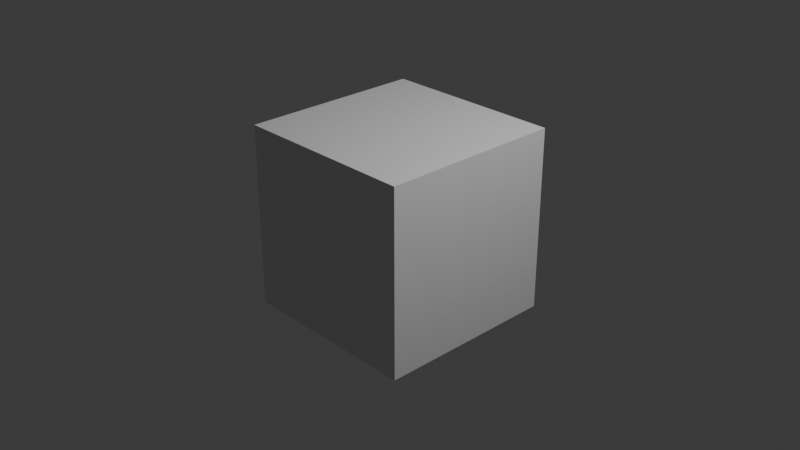 # Source: crate.blend  (saved by Blender 4.5.88; exported with 4.5.12 LTS)
import bpy
from mathutils import Matrix  # noqa: F401  (used for matrix-valued properties, if any)

bpy.ops.wm.read_factory_settings(use_empty=True)
scene = bpy.context.scene
scene.name = 'Scene'

# ---- collections
col_collection = bpy.data.collections.new('Collection'); scene.collection.children.link(col_collection)

# ---- materials (node trees are filled in below, after node groups)
mat_material = bpy.data.materials.new('Material')
mat_material.alpha_threshold = 0.0
mat_material.roughness = 0.5
mat_material.line_color = (0.0, 0.0, 0.0, 1.0)

# ---- material node trees
mat_material.use_nodes = True; mat_material.node_tree.nodes.clear()
_N = mat_material.node_tree.nodes; _L = mat_material.node_tree.links
n0 = _N.new('ShaderNodeOutputMaterial'); n0.name = 'Material Output'; n0.location = (200, 100)
n1 = _N.new('ShaderNodeBsdfPrincipled'); n1.name = 'Principled BSDF'; n1.location = (-200, 100)
n1.inputs[3].default_value = 1.45
_L.new(n1.outputs[0], n0.inputs[0])
n0.is_active_output = True

# ---- world
world_world = bpy.data.worlds.new('World'); scene.world = world_world
world_world.use_nodes = True; world_world.node_tree.nodes.clear()
_N = world_world.node_tree.nodes; _L = world_world.node_tree.links
n0 = _N.new('ShaderNodeOutputWorld'); n0.name = 'World Output'; n0.location = (200, 100)
n1 = _N.new('ShaderNodeBackground'); n1.name = 'Background'; n1.location = (-200, 100)
n1.inputs[0].default_value = (0.05088, 0.05088, 0.05088, 1.0)
_L.new(n1.outputs[0], n0.inputs[0])
n0.is_active_output = True
world_world.color = (0.05088, 0.05088, 0.05088)
world_world.sun_shadow_jitter_overblur = 0.0

# ---- cameras
cam_camera = bpy.data.cameras.new('Camera')
cam_camera.clip_end = 100.0
cam_camera.ortho_scale = 7.314

# ---- lights
light_light = bpy.data.lights.new('Light', 'POINT')
light_light.energy = 1000.0
light_light.shadow_soft_size = 0.1

# ---- meshes
me_cube = bpy.data.meshes.new('Cube')
me_cube.from_pydata([(1.0, 1.0, 1.0), (1.0, 1.0, -1.0), (1.0, -1.0, 1.0), (1.0, -1.0, -1.0), (-1.0, 1.0, 1.0), (-1.0, 1.0, -1.0), (-1.0, -1.0, 1.0), (-1.0, -1.0, -1.0)], [], [(0, 4, 6, 2), (3, 2, 6, 7), (7, 6, 4, 5), (5, 1, 3, 7), (1, 0, 2, 3), (5, 4, 0, 1)])
_uv = me_cube.uv_layers.new(name='UVMap')
_uv.uv.foreach_set('vector', [0.625, 0.5, 0.875, 0.5, 0.875, 0.75, 0.625, 0.75, 0.375, 0.75, 0.625, 0.75, 0.625, 1.0, 0.375, 1.0, 0.375, 0.0, 0.625, 0.0, 0.625, 0.25, 0.375, 0.25, 0.125, 0.5, 0.375, 0.5, 0.375, 0.75, 0.125, 0.75, 0.375, 0.5, 0.625, 0.5, 0.625, 0.75, 0.375, 0.75, 0.375, 0.25, 0.625, 0.25, 0.625, 0.5, 0.375, 0.5])
me_cube.materials.append(mat_material)
me_cube.use_mirror_vertex_groups = False
me_cube.update()

# ---- objects
ob_cube = bpy.data.objects.new('Cube', me_cube)
ob_light = bpy.data.objects.new('Light', light_light)
ob_camera = bpy.data.objects.new('Camera', cam_camera)

# ---- transforms, parenting, visibility, modifiers, constraints
ob_cube.location = (0.0, 0.0, 0.0)
ob_cube.lock_rotations_4d = False
ob_cube.empty_display_type = 'ARROWS'
ob_cube.lineart.crease_threshold = 0.0
ob_light.location = (4.076, 1.005, 5.904)
ob_light.rotation_euler = (0.6503, 0.05522, 1.866)
ob_light.lock_rotations_4d = False
ob_light.empty_display_type = 'ARROWS'
ob_light.color = (0.0, 0.0, 0.0, 0.0)
ob_light.lineart.crease_threshold = 0.0
ob_camera.location = (7.359, -6.926, 4.958)
ob_camera.rotation_euler = (1.109, 0.0, 0.8149)
ob_camera.lock_rotations_4d = False
ob_camera.empty_display_type = 'ARROWS'
ob_camera.color = (0.0, 0.0, 0.0, 0.0)
ob_camera.display_type = 'WIRE'
ob_camera.lineart.crease_threshold = 0.0

# ---- collection membership
col_collection.objects.link(ob_cube)
col_collection.objects.link(ob_light)
col_collection.objects.link(ob_camera)

# ---- scene / render settings (as saved in the file)
scene.camera = ob_camera
scene.frame_start = 1; scene.frame_end = 250; scene.frame_set(1)
scene.render.engine = 'BLENDER_EEVEE_NEXT'
bpy.context.view_layer.update()
